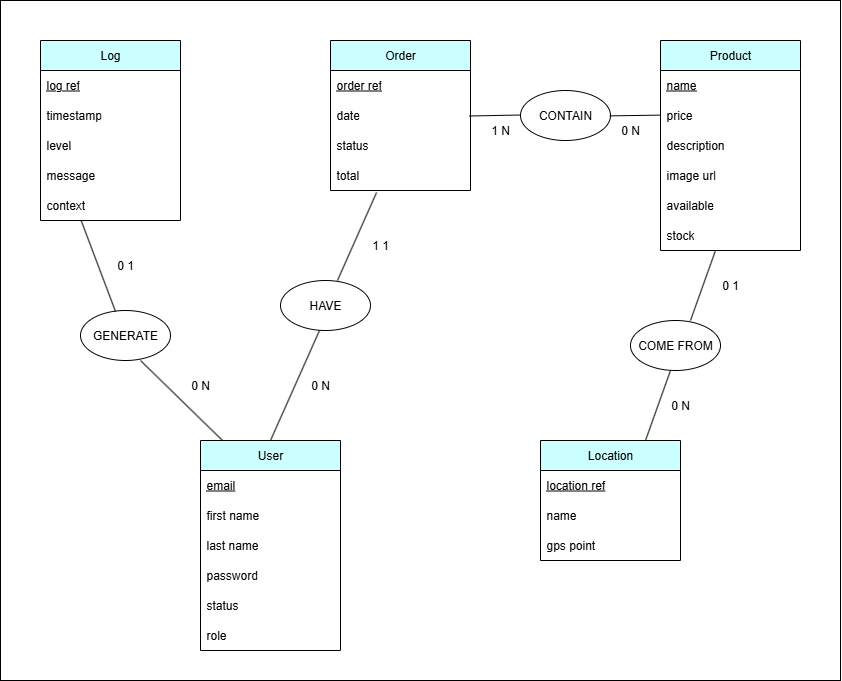

The diagram above was exported from draw.io. Its source (the exported page's mxGraphModel, read from the mxfile embedded in the PNG):
<mxGraphModel dx="963" dy="1142" grid="1" gridSize="10" guides="1" tooltips="1" connect="1" arrows="1" fold="1" page="1" pageScale="1" pageWidth="827" pageHeight="1169" math="0" shadow="0">
  <root>
    <mxCell id="0" />
    <mxCell id="1" parent="0" />
    <mxCell id="IGl8Kac-Z4HTvuxhlA4m-62" value="" style="rounded=0;whiteSpace=wrap;html=1;" vertex="1" parent="1">
      <mxGeometry width="840" height="680" as="geometry" />
    </mxCell>
    <mxCell id="IGl8Kac-Z4HTvuxhlA4m-2" value="User" style="swimlane;fontStyle=0;childLayout=stackLayout;horizontal=1;startSize=30;horizontalStack=0;resizeParent=1;resizeParentMax=0;resizeLast=0;collapsible=1;marginBottom=0;whiteSpace=wrap;html=1;fillColor=#CCFFFF;" vertex="1" parent="1">
      <mxGeometry x="200" y="440" width="140" height="210" as="geometry" />
    </mxCell>
    <mxCell id="IGl8Kac-Z4HTvuxhlA4m-3" value="&lt;u&gt;email&lt;/u&gt;" style="text;strokeColor=none;fillColor=none;align=left;verticalAlign=middle;spacingLeft=4;spacingRight=4;overflow=hidden;points=[[0,0.5],[1,0.5]];portConstraint=eastwest;rotatable=0;whiteSpace=wrap;html=1;" vertex="1" parent="IGl8Kac-Z4HTvuxhlA4m-2">
      <mxGeometry y="30" width="140" height="30" as="geometry" />
    </mxCell>
    <mxCell id="IGl8Kac-Z4HTvuxhlA4m-4" value="first name" style="text;strokeColor=none;fillColor=none;align=left;verticalAlign=middle;spacingLeft=4;spacingRight=4;overflow=hidden;points=[[0,0.5],[1,0.5]];portConstraint=eastwest;rotatable=0;whiteSpace=wrap;html=1;" vertex="1" parent="IGl8Kac-Z4HTvuxhlA4m-2">
      <mxGeometry y="60" width="140" height="30" as="geometry" />
    </mxCell>
    <mxCell id="IGl8Kac-Z4HTvuxhlA4m-5" value="last name" style="text;strokeColor=none;fillColor=none;align=left;verticalAlign=middle;spacingLeft=4;spacingRight=4;overflow=hidden;points=[[0,0.5],[1,0.5]];portConstraint=eastwest;rotatable=0;whiteSpace=wrap;html=1;" vertex="1" parent="IGl8Kac-Z4HTvuxhlA4m-2">
      <mxGeometry y="90" width="140" height="30" as="geometry" />
    </mxCell>
    <mxCell id="IGl8Kac-Z4HTvuxhlA4m-11" value="password" style="text;strokeColor=none;fillColor=none;align=left;verticalAlign=middle;spacingLeft=4;spacingRight=4;overflow=hidden;points=[[0,0.5],[1,0.5]];portConstraint=eastwest;rotatable=0;whiteSpace=wrap;html=1;" vertex="1" parent="IGl8Kac-Z4HTvuxhlA4m-2">
      <mxGeometry y="120" width="140" height="30" as="geometry" />
    </mxCell>
    <mxCell id="IGl8Kac-Z4HTvuxhlA4m-12" value="status" style="text;strokeColor=none;fillColor=none;align=left;verticalAlign=middle;spacingLeft=4;spacingRight=4;overflow=hidden;points=[[0,0.5],[1,0.5]];portConstraint=eastwest;rotatable=0;whiteSpace=wrap;html=1;" vertex="1" parent="IGl8Kac-Z4HTvuxhlA4m-2">
      <mxGeometry y="150" width="140" height="30" as="geometry" />
    </mxCell>
    <mxCell id="IGl8Kac-Z4HTvuxhlA4m-13" value="role" style="text;strokeColor=none;fillColor=none;align=left;verticalAlign=middle;spacingLeft=4;spacingRight=4;overflow=hidden;points=[[0,0.5],[1,0.5]];portConstraint=eastwest;rotatable=0;whiteSpace=wrap;html=1;" vertex="1" parent="IGl8Kac-Z4HTvuxhlA4m-2">
      <mxGeometry y="180" width="140" height="30" as="geometry" />
    </mxCell>
    <mxCell id="IGl8Kac-Z4HTvuxhlA4m-14" value="Product" style="swimlane;fontStyle=0;childLayout=stackLayout;horizontal=1;startSize=30;horizontalStack=0;resizeParent=1;resizeParentMax=0;resizeLast=0;collapsible=1;marginBottom=0;whiteSpace=wrap;html=1;fillColor=#CCFFFF;" vertex="1" parent="1">
      <mxGeometry x="660" y="40" width="140" height="210" as="geometry" />
    </mxCell>
    <mxCell id="IGl8Kac-Z4HTvuxhlA4m-15" value="&lt;u&gt;name&lt;/u&gt;" style="text;strokeColor=none;fillColor=none;align=left;verticalAlign=middle;spacingLeft=4;spacingRight=4;overflow=hidden;points=[[0,0.5],[1,0.5]];portConstraint=eastwest;rotatable=0;whiteSpace=wrap;html=1;" vertex="1" parent="IGl8Kac-Z4HTvuxhlA4m-14">
      <mxGeometry y="30" width="140" height="30" as="geometry" />
    </mxCell>
    <mxCell id="IGl8Kac-Z4HTvuxhlA4m-16" value="price" style="text;strokeColor=none;fillColor=none;align=left;verticalAlign=middle;spacingLeft=4;spacingRight=4;overflow=hidden;points=[[0,0.5],[1,0.5]];portConstraint=eastwest;rotatable=0;whiteSpace=wrap;html=1;" vertex="1" parent="IGl8Kac-Z4HTvuxhlA4m-14">
      <mxGeometry y="60" width="140" height="30" as="geometry" />
    </mxCell>
    <mxCell id="IGl8Kac-Z4HTvuxhlA4m-17" value="description" style="text;strokeColor=none;fillColor=none;align=left;verticalAlign=middle;spacingLeft=4;spacingRight=4;overflow=hidden;points=[[0,0.5],[1,0.5]];portConstraint=eastwest;rotatable=0;whiteSpace=wrap;html=1;" vertex="1" parent="IGl8Kac-Z4HTvuxhlA4m-14">
      <mxGeometry y="90" width="140" height="30" as="geometry" />
    </mxCell>
    <mxCell id="IGl8Kac-Z4HTvuxhlA4m-18" value="image url" style="text;strokeColor=none;fillColor=none;align=left;verticalAlign=middle;spacingLeft=4;spacingRight=4;overflow=hidden;points=[[0,0.5],[1,0.5]];portConstraint=eastwest;rotatable=0;whiteSpace=wrap;html=1;" vertex="1" parent="IGl8Kac-Z4HTvuxhlA4m-14">
      <mxGeometry y="120" width="140" height="30" as="geometry" />
    </mxCell>
    <mxCell id="IGl8Kac-Z4HTvuxhlA4m-19" value="available" style="text;strokeColor=none;fillColor=none;align=left;verticalAlign=middle;spacingLeft=4;spacingRight=4;overflow=hidden;points=[[0,0.5],[1,0.5]];portConstraint=eastwest;rotatable=0;whiteSpace=wrap;html=1;" vertex="1" parent="IGl8Kac-Z4HTvuxhlA4m-14">
      <mxGeometry y="150" width="140" height="30" as="geometry" />
    </mxCell>
    <mxCell id="IGl8Kac-Z4HTvuxhlA4m-20" value="stock" style="text;strokeColor=none;fillColor=none;align=left;verticalAlign=middle;spacingLeft=4;spacingRight=4;overflow=hidden;points=[[0,0.5],[1,0.5]];portConstraint=eastwest;rotatable=0;whiteSpace=wrap;html=1;" vertex="1" parent="IGl8Kac-Z4HTvuxhlA4m-14">
      <mxGeometry y="180" width="140" height="30" as="geometry" />
    </mxCell>
    <mxCell id="IGl8Kac-Z4HTvuxhlA4m-21" value="Location" style="swimlane;fontStyle=0;childLayout=stackLayout;horizontal=1;startSize=30;horizontalStack=0;resizeParent=1;resizeParentMax=0;resizeLast=0;collapsible=1;marginBottom=0;whiteSpace=wrap;html=1;fillColor=#CCFFFF;" vertex="1" parent="1">
      <mxGeometry x="540" y="440" width="140" height="120" as="geometry" />
    </mxCell>
    <mxCell id="IGl8Kac-Z4HTvuxhlA4m-22" value="&lt;u&gt;location ref&lt;/u&gt;" style="text;strokeColor=none;fillColor=none;align=left;verticalAlign=middle;spacingLeft=4;spacingRight=4;overflow=hidden;points=[[0,0.5],[1,0.5]];portConstraint=eastwest;rotatable=0;whiteSpace=wrap;html=1;" vertex="1" parent="IGl8Kac-Z4HTvuxhlA4m-21">
      <mxGeometry y="30" width="140" height="30" as="geometry" />
    </mxCell>
    <mxCell id="IGl8Kac-Z4HTvuxhlA4m-23" value="name" style="text;strokeColor=none;fillColor=none;align=left;verticalAlign=middle;spacingLeft=4;spacingRight=4;overflow=hidden;points=[[0,0.5],[1,0.5]];portConstraint=eastwest;rotatable=0;whiteSpace=wrap;html=1;" vertex="1" parent="IGl8Kac-Z4HTvuxhlA4m-21">
      <mxGeometry y="60" width="140" height="30" as="geometry" />
    </mxCell>
    <mxCell id="IGl8Kac-Z4HTvuxhlA4m-24" value="gps point" style="text;strokeColor=none;fillColor=none;align=left;verticalAlign=middle;spacingLeft=4;spacingRight=4;overflow=hidden;points=[[0,0.5],[1,0.5]];portConstraint=eastwest;rotatable=0;whiteSpace=wrap;html=1;" vertex="1" parent="IGl8Kac-Z4HTvuxhlA4m-21">
      <mxGeometry y="90" width="140" height="30" as="geometry" />
    </mxCell>
    <mxCell id="IGl8Kac-Z4HTvuxhlA4m-25" value="Order" style="swimlane;fontStyle=0;childLayout=stackLayout;horizontal=1;startSize=30;horizontalStack=0;resizeParent=1;resizeParentMax=0;resizeLast=0;collapsible=1;marginBottom=0;whiteSpace=wrap;html=1;fillColor=#CCFFFF;" vertex="1" parent="1">
      <mxGeometry x="330" y="40" width="140" height="150" as="geometry" />
    </mxCell>
    <mxCell id="IGl8Kac-Z4HTvuxhlA4m-26" value="&lt;u&gt;order ref&lt;/u&gt;" style="text;strokeColor=none;fillColor=none;align=left;verticalAlign=middle;spacingLeft=4;spacingRight=4;overflow=hidden;points=[[0,0.5],[1,0.5]];portConstraint=eastwest;rotatable=0;whiteSpace=wrap;html=1;" vertex="1" parent="IGl8Kac-Z4HTvuxhlA4m-25">
      <mxGeometry y="30" width="140" height="30" as="geometry" />
    </mxCell>
    <mxCell id="IGl8Kac-Z4HTvuxhlA4m-27" value="date" style="text;strokeColor=none;fillColor=none;align=left;verticalAlign=middle;spacingLeft=4;spacingRight=4;overflow=hidden;points=[[0,0.5],[1,0.5]];portConstraint=eastwest;rotatable=0;whiteSpace=wrap;html=1;" vertex="1" parent="IGl8Kac-Z4HTvuxhlA4m-25">
      <mxGeometry y="60" width="140" height="30" as="geometry" />
    </mxCell>
    <mxCell id="IGl8Kac-Z4HTvuxhlA4m-28" value="status" style="text;strokeColor=none;fillColor=none;align=left;verticalAlign=middle;spacingLeft=4;spacingRight=4;overflow=hidden;points=[[0,0.5],[1,0.5]];portConstraint=eastwest;rotatable=0;whiteSpace=wrap;html=1;" vertex="1" parent="IGl8Kac-Z4HTvuxhlA4m-25">
      <mxGeometry y="90" width="140" height="30" as="geometry" />
    </mxCell>
    <mxCell id="IGl8Kac-Z4HTvuxhlA4m-29" value="total" style="text;strokeColor=none;fillColor=none;align=left;verticalAlign=middle;spacingLeft=4;spacingRight=4;overflow=hidden;points=[[0,0.5],[1,0.5]];portConstraint=eastwest;rotatable=0;whiteSpace=wrap;html=1;" vertex="1" parent="IGl8Kac-Z4HTvuxhlA4m-25">
      <mxGeometry y="120" width="140" height="30" as="geometry" />
    </mxCell>
    <mxCell id="IGl8Kac-Z4HTvuxhlA4m-30" value="Log" style="swimlane;fontStyle=0;childLayout=stackLayout;horizontal=1;startSize=30;horizontalStack=0;resizeParent=1;resizeParentMax=0;resizeLast=0;collapsible=1;marginBottom=0;whiteSpace=wrap;html=1;fillColor=#CCFFFF;" vertex="1" parent="1">
      <mxGeometry x="40" y="40" width="140" height="180" as="geometry" />
    </mxCell>
    <mxCell id="IGl8Kac-Z4HTvuxhlA4m-31" value="&lt;u&gt;log ref&lt;/u&gt;" style="text;strokeColor=none;fillColor=none;align=left;verticalAlign=middle;spacingLeft=4;spacingRight=4;overflow=hidden;points=[[0,0.5],[1,0.5]];portConstraint=eastwest;rotatable=0;whiteSpace=wrap;html=1;" vertex="1" parent="IGl8Kac-Z4HTvuxhlA4m-30">
      <mxGeometry y="30" width="140" height="30" as="geometry" />
    </mxCell>
    <mxCell id="IGl8Kac-Z4HTvuxhlA4m-32" value="timestamp" style="text;strokeColor=none;fillColor=none;align=left;verticalAlign=middle;spacingLeft=4;spacingRight=4;overflow=hidden;points=[[0,0.5],[1,0.5]];portConstraint=eastwest;rotatable=0;whiteSpace=wrap;html=1;" vertex="1" parent="IGl8Kac-Z4HTvuxhlA4m-30">
      <mxGeometry y="60" width="140" height="30" as="geometry" />
    </mxCell>
    <mxCell id="IGl8Kac-Z4HTvuxhlA4m-33" value="level" style="text;strokeColor=none;fillColor=none;align=left;verticalAlign=middle;spacingLeft=4;spacingRight=4;overflow=hidden;points=[[0,0.5],[1,0.5]];portConstraint=eastwest;rotatable=0;whiteSpace=wrap;html=1;" vertex="1" parent="IGl8Kac-Z4HTvuxhlA4m-30">
      <mxGeometry y="90" width="140" height="30" as="geometry" />
    </mxCell>
    <mxCell id="IGl8Kac-Z4HTvuxhlA4m-34" value="message" style="text;strokeColor=none;fillColor=none;align=left;verticalAlign=middle;spacingLeft=4;spacingRight=4;overflow=hidden;points=[[0,0.5],[1,0.5]];portConstraint=eastwest;rotatable=0;whiteSpace=wrap;html=1;" vertex="1" parent="IGl8Kac-Z4HTvuxhlA4m-30">
      <mxGeometry y="120" width="140" height="30" as="geometry" />
    </mxCell>
    <mxCell id="IGl8Kac-Z4HTvuxhlA4m-35" value="context" style="text;strokeColor=none;fillColor=none;align=left;verticalAlign=middle;spacingLeft=4;spacingRight=4;overflow=hidden;points=[[0,0.5],[1,0.5]];portConstraint=eastwest;rotatable=0;whiteSpace=wrap;html=1;" vertex="1" parent="IGl8Kac-Z4HTvuxhlA4m-30">
      <mxGeometry y="150" width="140" height="30" as="geometry" />
    </mxCell>
    <mxCell id="IGl8Kac-Z4HTvuxhlA4m-36" value="CONTAIN" style="ellipse;whiteSpace=wrap;html=1;" vertex="1" parent="1">
      <mxGeometry x="520" y="90" width="90" height="50" as="geometry" />
    </mxCell>
    <mxCell id="IGl8Kac-Z4HTvuxhlA4m-37" value="COME FROM" style="ellipse;whiteSpace=wrap;html=1;" vertex="1" parent="1">
      <mxGeometry x="630" y="320" width="90" height="50" as="geometry" />
    </mxCell>
    <mxCell id="IGl8Kac-Z4HTvuxhlA4m-38" value="HAVE" style="ellipse;whiteSpace=wrap;html=1;" vertex="1" parent="1">
      <mxGeometry x="280" y="280" width="90" height="50" as="geometry" />
    </mxCell>
    <mxCell id="IGl8Kac-Z4HTvuxhlA4m-40" value="" style="endArrow=none;html=1;rounded=0;entryX=0.329;entryY=1.067;entryDx=0;entryDy=0;entryPerimeter=0;exitX=0.633;exitY=0;exitDx=0;exitDy=0;exitPerimeter=0;" edge="1" parent="1" source="IGl8Kac-Z4HTvuxhlA4m-38" target="IGl8Kac-Z4HTvuxhlA4m-29">
      <mxGeometry width="50" height="50" relative="1" as="geometry">
        <mxPoint x="330" y="280" as="sourcePoint" />
        <mxPoint x="380" y="230" as="targetPoint" />
      </mxGeometry>
    </mxCell>
    <mxCell id="IGl8Kac-Z4HTvuxhlA4m-41" value="" style="endArrow=none;html=1;rounded=0;exitX=0.75;exitY=0;exitDx=0;exitDy=0;" edge="1" parent="1" source="IGl8Kac-Z4HTvuxhlA4m-21">
      <mxGeometry width="50" height="50" relative="1" as="geometry">
        <mxPoint x="620" y="420" as="sourcePoint" />
        <mxPoint x="670" y="370" as="targetPoint" />
      </mxGeometry>
    </mxCell>
    <mxCell id="IGl8Kac-Z4HTvuxhlA4m-42" value="" style="endArrow=none;html=1;rounded=0;exitX=0.75;exitY=0;exitDx=0;exitDy=0;" edge="1" parent="1">
      <mxGeometry width="50" height="50" relative="1" as="geometry">
        <mxPoint x="690" y="320" as="sourcePoint" />
        <mxPoint x="715" y="250" as="targetPoint" />
      </mxGeometry>
    </mxCell>
    <mxCell id="IGl8Kac-Z4HTvuxhlA4m-43" value="" style="endArrow=none;html=1;rounded=0;entryX=0.329;entryY=1.067;entryDx=0;entryDy=0;entryPerimeter=0;exitX=0.5;exitY=0;exitDx=0;exitDy=0;" edge="1" parent="1" source="IGl8Kac-Z4HTvuxhlA4m-2">
      <mxGeometry width="50" height="50" relative="1" as="geometry">
        <mxPoint x="280" y="418" as="sourcePoint" />
        <mxPoint x="319" y="330" as="targetPoint" />
      </mxGeometry>
    </mxCell>
    <mxCell id="IGl8Kac-Z4HTvuxhlA4m-44" value="" style="endArrow=none;html=1;rounded=0;entryX=0.008;entryY=0.585;entryDx=0;entryDy=0;entryPerimeter=0;" edge="1" parent="1">
      <mxGeometry width="50" height="50" relative="1" as="geometry">
        <mxPoint x="609.28" y="115.37" as="sourcePoint" />
        <mxPoint x="659.9999999999998" y="114.62" as="targetPoint" />
      </mxGeometry>
    </mxCell>
    <mxCell id="IGl8Kac-Z4HTvuxhlA4m-45" value="" style="endArrow=none;html=1;rounded=0;entryX=0.008;entryY=0.585;entryDx=0;entryDy=0;entryPerimeter=0;" edge="1" parent="1">
      <mxGeometry width="50" height="50" relative="1" as="geometry">
        <mxPoint x="469" y="115.5" as="sourcePoint" />
        <mxPoint x="520" y="114.5" as="targetPoint" />
      </mxGeometry>
    </mxCell>
    <mxCell id="IGl8Kac-Z4HTvuxhlA4m-46" value="GENERATE" style="ellipse;whiteSpace=wrap;html=1;" vertex="1" parent="1">
      <mxGeometry x="80" y="310" width="90" height="50" as="geometry" />
    </mxCell>
    <mxCell id="IGl8Kac-Z4HTvuxhlA4m-49" value="" style="endArrow=none;html=1;rounded=0;exitX=0.157;exitY=0;exitDx=0;exitDy=0;exitPerimeter=0;" edge="1" parent="1" source="IGl8Kac-Z4HTvuxhlA4m-2">
      <mxGeometry width="50" height="50" relative="1" as="geometry">
        <mxPoint x="90" y="410" as="sourcePoint" />
        <mxPoint x="140" y="360" as="targetPoint" />
      </mxGeometry>
    </mxCell>
    <mxCell id="IGl8Kac-Z4HTvuxhlA4m-50" value="" style="endArrow=none;html=1;rounded=0;exitX=0.389;exitY=0.04;exitDx=0;exitDy=0;exitPerimeter=0;entryX=0.29;entryY=0.996;entryDx=0;entryDy=0;entryPerimeter=0;" edge="1" parent="1" target="IGl8Kac-Z4HTvuxhlA4m-35">
      <mxGeometry width="50" height="50" relative="1" as="geometry">
        <mxPoint x="115.00999999999999" y="311" as="sourcePoint" />
        <mxPoint x="82" y="222.99" as="targetPoint" />
      </mxGeometry>
    </mxCell>
    <mxCell id="IGl8Kac-Z4HTvuxhlA4m-51" value="0 N" style="text;html=1;align=center;verticalAlign=middle;whiteSpace=wrap;rounded=0;" vertex="1" parent="1">
      <mxGeometry x="290" y="370" width="60" height="30" as="geometry" />
    </mxCell>
    <mxCell id="IGl8Kac-Z4HTvuxhlA4m-52" value="1 1" style="text;html=1;align=center;verticalAlign=middle;whiteSpace=wrap;rounded=0;" vertex="1" parent="1">
      <mxGeometry x="350" y="230" width="60" height="30" as="geometry" />
    </mxCell>
    <mxCell id="IGl8Kac-Z4HTvuxhlA4m-53" value="0 1" style="text;html=1;align=center;verticalAlign=middle;whiteSpace=wrap;rounded=0;" vertex="1" parent="1">
      <mxGeometry x="700" y="270" width="60" height="30" as="geometry" />
    </mxCell>
    <mxCell id="IGl8Kac-Z4HTvuxhlA4m-54" value="0 N" style="text;html=1;align=center;verticalAlign=middle;whiteSpace=wrap;rounded=0;" vertex="1" parent="1">
      <mxGeometry x="650" y="390" width="60" height="30" as="geometry" />
    </mxCell>
    <mxCell id="IGl8Kac-Z4HTvuxhlA4m-55" value="0 N" style="text;html=1;align=center;verticalAlign=middle;whiteSpace=wrap;rounded=0;" vertex="1" parent="1">
      <mxGeometry x="170" y="370" width="60" height="30" as="geometry" />
    </mxCell>
    <mxCell id="IGl8Kac-Z4HTvuxhlA4m-56" value="0 1" style="text;html=1;align=center;verticalAlign=middle;whiteSpace=wrap;rounded=0;" vertex="1" parent="1">
      <mxGeometry x="95" y="250" width="60" height="30" as="geometry" />
    </mxCell>
    <mxCell id="IGl8Kac-Z4HTvuxhlA4m-57" value="0 N" style="text;html=1;align=center;verticalAlign=middle;whiteSpace=wrap;rounded=0;" vertex="1" parent="1">
      <mxGeometry x="600" y="115" width="60" height="30" as="geometry" />
    </mxCell>
    <mxCell id="IGl8Kac-Z4HTvuxhlA4m-58" value="1 N" style="text;html=1;align=center;verticalAlign=middle;whiteSpace=wrap;rounded=0;" vertex="1" parent="1">
      <mxGeometry x="470" y="115" width="60" height="30" as="geometry" />
    </mxCell>
  </root>
</mxGraphModel>